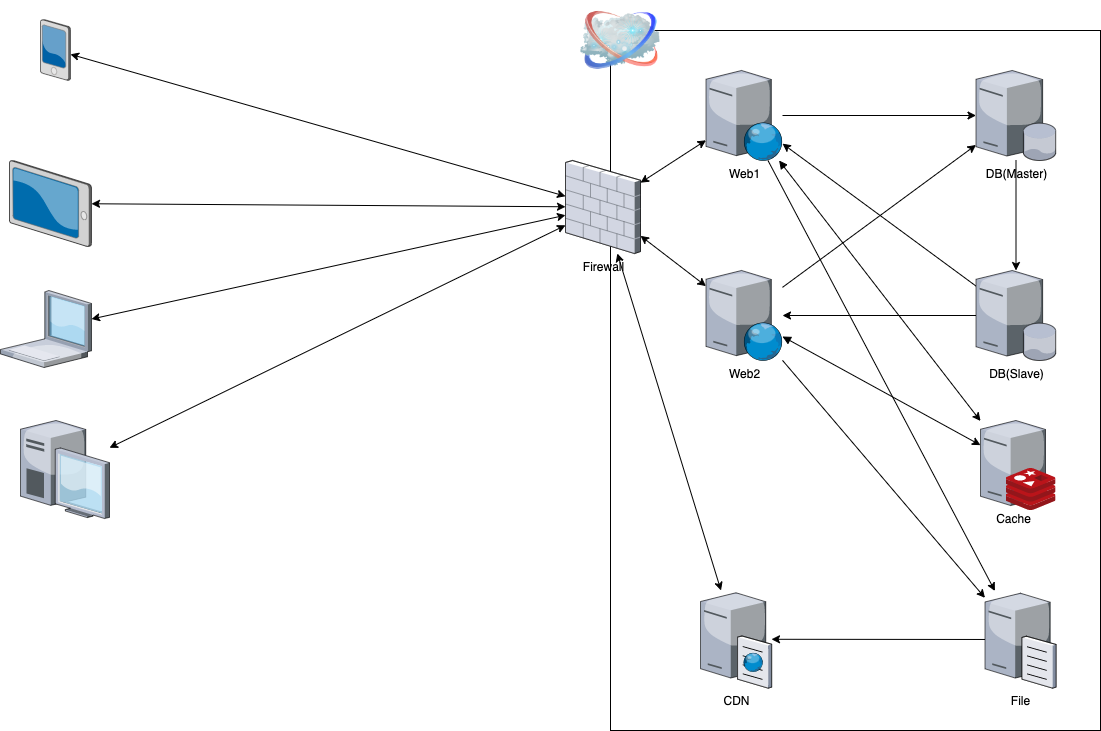

The diagram above was exported from draw.io. Its source (the exported page's mxGraphModel, read from the mxfile embedded in the PNG):
<mxGraphModel dx="1205" dy="1044" grid="1" gridSize="10" guides="1" tooltips="1" connect="1" arrows="1" fold="1" page="1" pageScale="1" pageWidth="1169" pageHeight="827" math="0" shadow="0">
  <root>
    <mxCell id="0" />
    <mxCell id="1" parent="0" />
    <mxCell id="36" value="" style="rounded=0;whiteSpace=wrap;html=1;fillColor=none;" vertex="1" parent="1">
      <mxGeometry x="630" y="40" width="490" height="700" as="geometry" />
    </mxCell>
    <mxCell id="20" style="edgeStyle=none;html=1;" edge="1" parent="1" source="2" target="3">
      <mxGeometry relative="1" as="geometry" />
    </mxCell>
    <mxCell id="2" value="DB(Master)" style="verticalLabelPosition=bottom;sketch=0;aspect=fixed;html=1;verticalAlign=top;strokeColor=none;align=center;outlineConnect=0;shape=mxgraph.citrix.database_server;" vertex="1" parent="1">
      <mxGeometry x="995.5" y="80" width="80" height="90" as="geometry" />
    </mxCell>
    <mxCell id="12" style="edgeStyle=none;html=1;" edge="1" parent="1" source="3" target="7">
      <mxGeometry relative="1" as="geometry" />
    </mxCell>
    <mxCell id="13" style="edgeStyle=none;html=1;" edge="1" parent="1" source="3" target="8">
      <mxGeometry relative="1" as="geometry" />
    </mxCell>
    <mxCell id="3" value="DB(Slave)" style="verticalLabelPosition=bottom;sketch=0;aspect=fixed;html=1;verticalAlign=top;strokeColor=none;align=center;outlineConnect=0;shape=mxgraph.citrix.database_server;" vertex="1" parent="1">
      <mxGeometry x="995.5" y="280" width="80" height="90" as="geometry" />
    </mxCell>
    <mxCell id="19" style="edgeStyle=none;html=1;" edge="1" parent="1" source="5" target="18">
      <mxGeometry relative="1" as="geometry" />
    </mxCell>
    <mxCell id="5" value="File" style="verticalLabelPosition=bottom;sketch=0;aspect=fixed;html=1;verticalAlign=top;strokeColor=none;align=center;outlineConnect=0;shape=mxgraph.citrix.file_server;" vertex="1" parent="1">
      <mxGeometry x="1004.5" y="600.5" width="71" height="97" as="geometry" />
    </mxCell>
    <mxCell id="9" style="edgeStyle=none;html=1;" edge="1" parent="1" source="7" target="2">
      <mxGeometry relative="1" as="geometry" />
    </mxCell>
    <mxCell id="16" style="edgeStyle=none;html=1;" edge="1" parent="1" source="7" target="5">
      <mxGeometry relative="1" as="geometry" />
    </mxCell>
    <mxCell id="7" value="Web1" style="verticalLabelPosition=bottom;sketch=0;aspect=fixed;html=1;verticalAlign=top;strokeColor=none;align=center;outlineConnect=0;shape=mxgraph.citrix.web_server;" vertex="1" parent="1">
      <mxGeometry x="725.5" y="80" width="76.5" height="90" as="geometry" />
    </mxCell>
    <mxCell id="10" style="edgeStyle=none;html=1;" edge="1" parent="1" source="8" target="2">
      <mxGeometry relative="1" as="geometry" />
    </mxCell>
    <mxCell id="17" style="edgeStyle=none;html=1;" edge="1" parent="1" source="8" target="5">
      <mxGeometry relative="1" as="geometry" />
    </mxCell>
    <mxCell id="28" style="edgeStyle=none;html=1;startArrow=block;startFill=1;" edge="1" parent="1" source="8" target="26">
      <mxGeometry relative="1" as="geometry" />
    </mxCell>
    <mxCell id="8" value="Web2" style="verticalLabelPosition=bottom;sketch=0;aspect=fixed;html=1;verticalAlign=top;strokeColor=none;align=center;outlineConnect=0;shape=mxgraph.citrix.web_server;" vertex="1" parent="1">
      <mxGeometry x="725.5" y="280" width="76.5" height="90" as="geometry" />
    </mxCell>
    <mxCell id="18" value="CDN" style="verticalLabelPosition=bottom;sketch=0;aspect=fixed;html=1;verticalAlign=top;strokeColor=none;align=center;outlineConnect=0;shape=mxgraph.citrix.cache_server;" vertex="1" parent="1">
      <mxGeometry x="720" y="600" width="71" height="97.5" as="geometry" />
    </mxCell>
    <mxCell id="46" style="edgeStyle=none;html=1;startArrow=classic;startFill=1;" edge="1" parent="1" source="24" target="31">
      <mxGeometry relative="1" as="geometry" />
    </mxCell>
    <mxCell id="24" value="" style="verticalLabelPosition=bottom;sketch=0;aspect=fixed;html=1;verticalAlign=top;strokeColor=none;align=center;outlineConnect=0;shape=mxgraph.citrix.laptop_1;" vertex="1" parent="1">
      <mxGeometry x="20" y="300" width="91" height="77" as="geometry" />
    </mxCell>
    <mxCell id="29" style="edgeStyle=none;html=1;startArrow=block;startFill=1;" edge="1" parent="1" source="7" target="26">
      <mxGeometry relative="1" as="geometry">
        <mxPoint x="812" y="355.761269549218" as="sourcePoint" />
        <mxPoint x="1013" y="464.85970561177544" as="targetPoint" />
      </mxGeometry>
    </mxCell>
    <mxCell id="30" value="" style="group" vertex="1" connectable="0" parent="1">
      <mxGeometry x="1000" y="430" width="75.5" height="90" as="geometry" />
    </mxCell>
    <mxCell id="26" value="Cache" style="verticalLabelPosition=bottom;sketch=0;aspect=fixed;html=1;verticalAlign=top;strokeColor=none;align=center;outlineConnect=0;shape=mxgraph.citrix.license_server;" vertex="1" parent="30">
      <mxGeometry width="65" height="85" as="geometry" />
    </mxCell>
    <mxCell id="25" value="" style="sketch=0;aspect=fixed;html=1;points=[];align=center;image;fontSize=12;image=img/lib/mscae/Cache_Redis_Product.svg;" vertex="1" parent="30">
      <mxGeometry x="25.5" y="48" width="50" height="42" as="geometry" />
    </mxCell>
    <mxCell id="39" style="edgeStyle=none;html=1;startArrow=classic;startFill=1;" edge="1" parent="1" source="31" target="7">
      <mxGeometry relative="1" as="geometry" />
    </mxCell>
    <mxCell id="40" style="edgeStyle=none;html=1;startArrow=classic;startFill=1;" edge="1" parent="1" source="31" target="8">
      <mxGeometry relative="1" as="geometry" />
    </mxCell>
    <mxCell id="45" style="edgeStyle=none;html=1;startArrow=classic;startFill=1;" edge="1" parent="1" source="31" target="18">
      <mxGeometry relative="1" as="geometry">
        <mxPoint x="380" y="430" as="targetPoint" />
      </mxGeometry>
    </mxCell>
    <mxCell id="31" value="Firewall" style="verticalLabelPosition=bottom;sketch=0;aspect=fixed;html=1;verticalAlign=top;strokeColor=none;align=center;outlineConnect=0;shape=mxgraph.citrix.firewall;" vertex="1" parent="1">
      <mxGeometry x="585" y="170" width="75" height="93" as="geometry" />
    </mxCell>
    <mxCell id="38" value="" style="image;html=1;image=img/lib/clip_art/networking/Cloud_128x128.png" vertex="1" parent="1">
      <mxGeometry x="600" y="10" width="80" height="80" as="geometry" />
    </mxCell>
    <mxCell id="50" style="edgeStyle=none;html=1;startArrow=classic;startFill=1;" edge="1" parent="1" source="48" target="31">
      <mxGeometry relative="1" as="geometry" />
    </mxCell>
    <mxCell id="48" value="" style="verticalLabelPosition=bottom;sketch=0;aspect=fixed;html=1;verticalAlign=top;strokeColor=none;align=center;outlineConnect=0;shape=mxgraph.citrix.pda;" vertex="1" parent="1">
      <mxGeometry x="60" y="29" width="30" height="61" as="geometry" />
    </mxCell>
    <mxCell id="51" style="edgeStyle=none;html=1;startArrow=classic;startFill=1;" edge="1" parent="1" source="49" target="31">
      <mxGeometry relative="1" as="geometry" />
    </mxCell>
    <mxCell id="49" value="" style="verticalLabelPosition=bottom;sketch=0;aspect=fixed;html=1;verticalAlign=top;strokeColor=none;align=center;outlineConnect=0;shape=mxgraph.citrix.tablet_2;" vertex="1" parent="1">
      <mxGeometry x="29" y="170" width="82" height="86" as="geometry" />
    </mxCell>
    <mxCell id="53" style="edgeStyle=none;html=1;startArrow=classic;startFill=1;" edge="1" parent="1" source="52" target="31">
      <mxGeometry relative="1" as="geometry" />
    </mxCell>
    <mxCell id="52" value="" style="verticalLabelPosition=bottom;sketch=0;aspect=fixed;html=1;verticalAlign=top;strokeColor=none;align=center;outlineConnect=0;shape=mxgraph.citrix.desktop;" vertex="1" parent="1">
      <mxGeometry x="40" y="430" width="89" height="98" as="geometry" />
    </mxCell>
  </root>
</mxGraphModel>